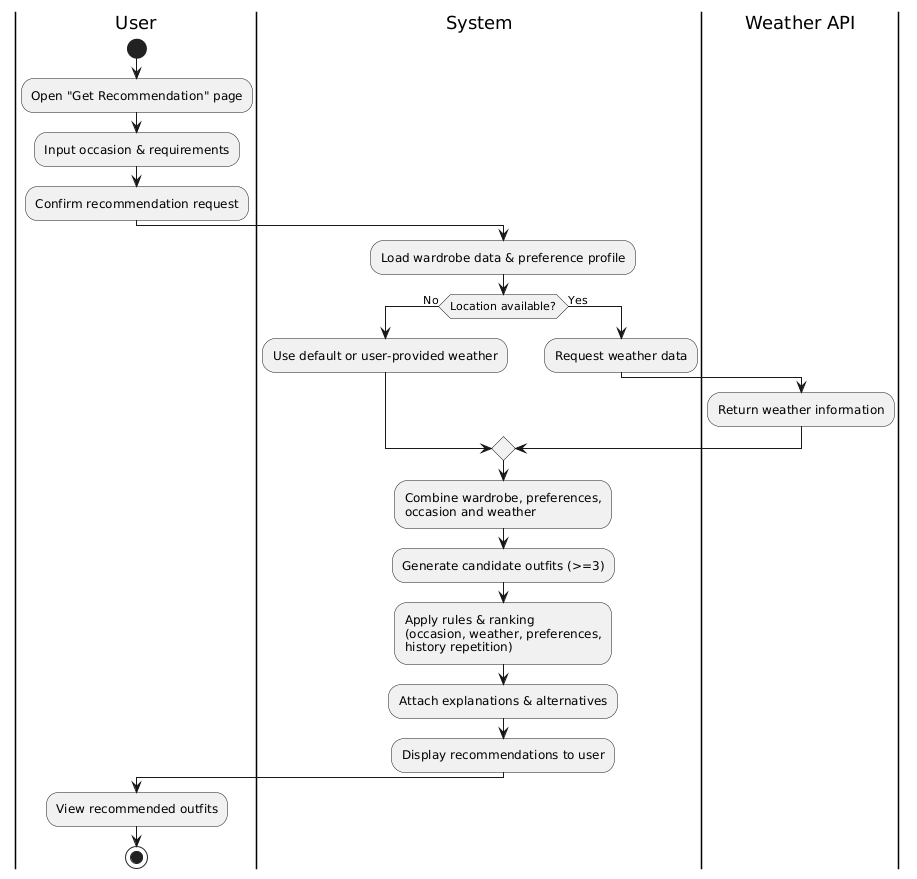

The diagram above was rendered by PlantUML. Its source (embedded in the PNG):
@startuml
|User|
start
:Open "Get Recommendation" page;
:Input occasion & requirements;
:Confirm recommendation request;

|System|
:Load wardrobe data & preference profile;
if (Location available?) then (No)
  :Use default or user-provided weather;
else (Yes)
  :Request weather data;
  |Weather API|
  :Return weather information;
  |System|
endif

:Combine wardrobe, preferences,\noccasion and weather;
:Generate candidate outfits (>=3);
:Apply rules & ranking\n(occasion, weather, preferences,\nhistory repetition);
:Attach explanations & alternatives;
:Display recommendations to user;

|User|
:View recommended outfits;
stop
@enduml